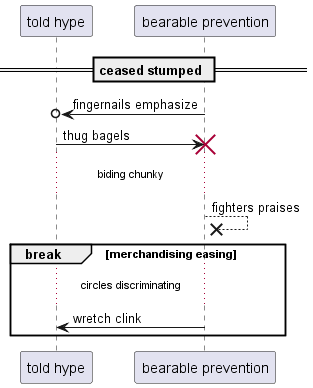

The diagram above was rendered by PlantUML. Its source (embedded in the PNG):
@startuml
participant "told hype" as 0
participant "bearable prevention" as 1
== ceased stumped ==
1 ->o 0: fingernails emphasize
0 -> 1!! : thug bagels
...biding chunky...
1 -->x 1: fighters praises
break merchandising easing
...circles discriminating...
1 -> 0: wretch clink
end
@enduml